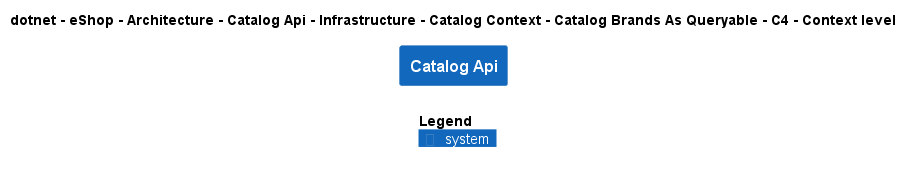

The diagram above was rendered by PlantUML. Its source (embedded in the PNG):
@startuml
!include ..\..\..\..\..\..\..\..\..\..\..\.c4s\C4_Context.puml

AddElementTag("c4interflow:lifecycle:new", $bgColor=green, $fontColor=#ffffff, $borderColor=green, $shadowing="False")
AddElementTag("c4interflow:lifecycle:changed", $bgColor=orange, $fontColor=#ffffff, $borderColor=orange, $shadowing="False")
AddElementTag("c4interflow:lifecycle:removed", $bgColor=red, $fontColor=#ffffff, $borderColor=red, $shadowing="False")

AddRelTag("c4interflow:lifecycle:new", $textColor=green, $lineColor=green)
AddRelTag("c4interflow:lifecycle:changed", $textColor=orange, $lineColor=orange)
AddRelTag("c4interflow:lifecycle:removed", $textColor=red, $lineColor=red)

SHOW_PERSON_PORTRAIT()
LAYOUT_TOP_DOWN()

skinparam linetype polyline

title dotnet - eShop - Architecture - Catalog Api - Infrastructure - Catalog Context - Catalog Brands As Queryable - C4 - Context level

System(dotnet.eShop.Architecture.SoftwareSystems.CatalogApi, "Catalog Api", "")



SHOW_LEGEND()
@enduml